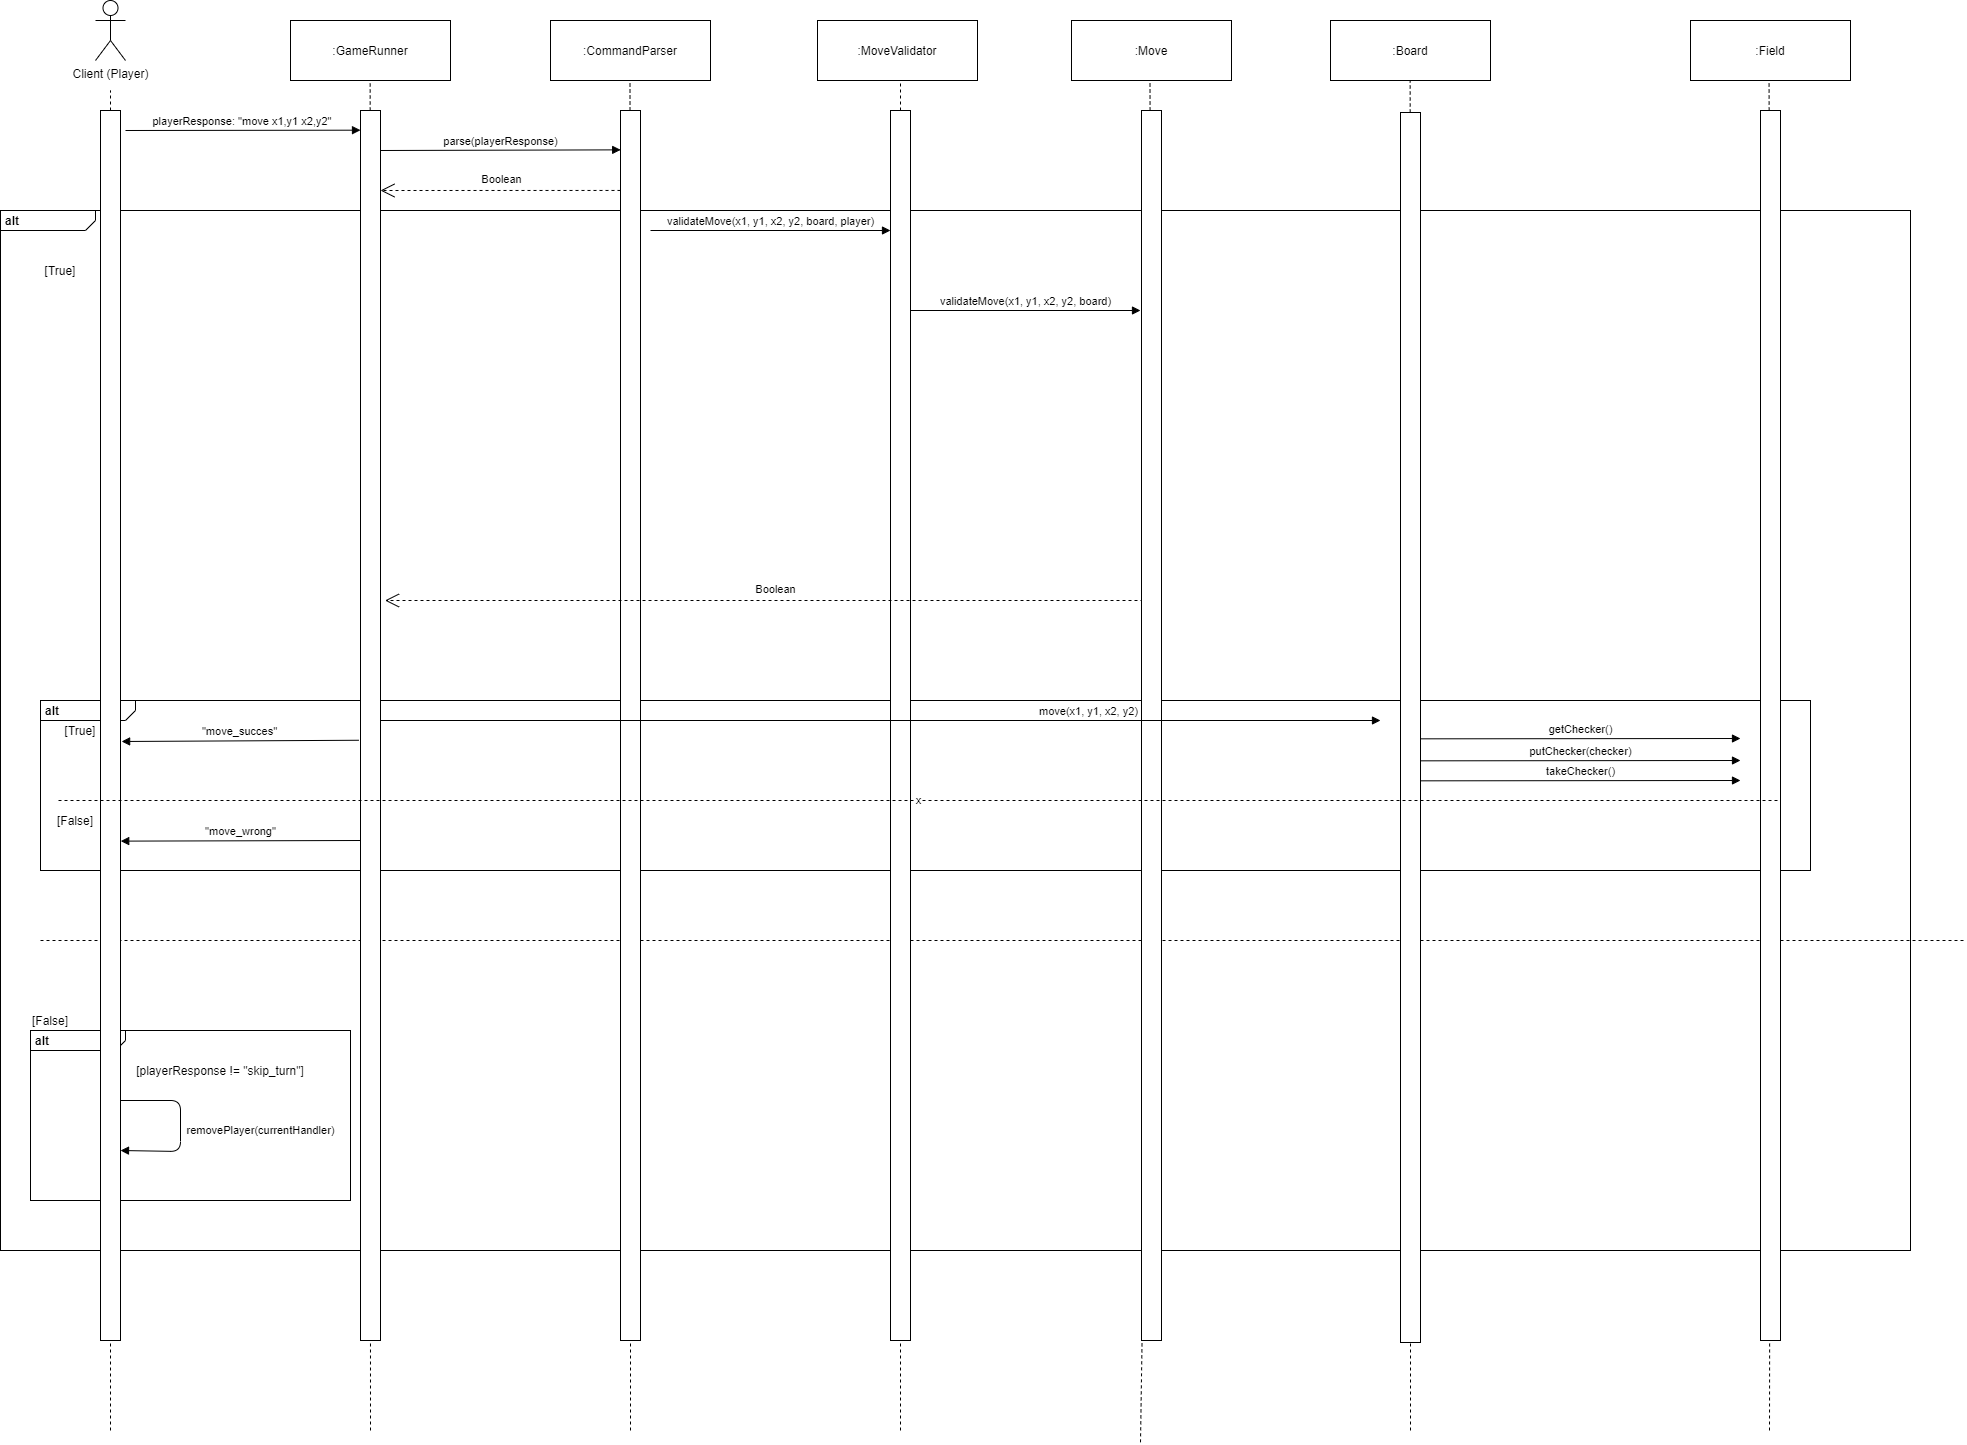

The diagram above was exported from draw.io. Its source (the exported page's mxGraphModel, read from the mxfile embedded in the PNG):
<mxGraphModel dx="1705" dy="3118" grid="1" gridSize="10" guides="1" tooltips="1" connect="1" arrows="1" fold="1" page="1" pageScale="1" pageWidth="827" pageHeight="1169" math="0" shadow="0">
  <root>
    <mxCell id="0" />
    <mxCell id="1" parent="0" />
    <mxCell id="Ock3qhk-D4_vXCYMCdbb-20" value="&lt;p style=&quot;margin: 0px ; margin-top: 4px ; margin-left: 5px ; text-align: left&quot;&gt;&lt;b&gt;alt&lt;/b&gt;&lt;/p&gt;" style="html=1;shape=mxgraph.sysml.package;overflow=fill;labelX=95;align=left;spacingLeft=5;verticalAlign=top;spacingTop=-3;" parent="1" vertex="1">
      <mxGeometry x="10" y="-2070" width="1910" height="1040" as="geometry" />
    </mxCell>
    <mxCell id="Ock3qhk-D4_vXCYMCdbb-68" value="&lt;p style=&quot;margin: 0px ; margin-top: 4px ; margin-left: 5px ; text-align: left&quot;&gt;&lt;b&gt;alt&lt;/b&gt;&lt;/p&gt;" style="html=1;shape=mxgraph.sysml.package;overflow=fill;labelX=95;align=left;spacingLeft=5;verticalAlign=top;spacingTop=-3;" parent="1" vertex="1">
      <mxGeometry x="40" y="-1250" width="320" height="170" as="geometry" />
    </mxCell>
    <mxCell id="Ock3qhk-D4_vXCYMCdbb-52" value="&lt;p style=&quot;margin: 0px ; margin-top: 4px ; margin-left: 5px ; text-align: left&quot;&gt;&lt;b&gt;alt&lt;/b&gt;&lt;/p&gt;" style="html=1;shape=mxgraph.sysml.package;overflow=fill;labelX=95;align=left;spacingLeft=5;verticalAlign=top;spacingTop=-3;" parent="1" vertex="1">
      <mxGeometry x="50" y="-1580" width="1770" height="170" as="geometry" />
    </mxCell>
    <mxCell id="Ock3qhk-D4_vXCYMCdbb-1" value="Client (Player)" style="shape=umlActor;html=1;verticalLabelPosition=bottom;verticalAlign=top;align=center;" parent="1" vertex="1">
      <mxGeometry x="105" y="-2280" width="30" height="60" as="geometry" />
    </mxCell>
    <mxCell id="Ock3qhk-D4_vXCYMCdbb-5" value="" style="endArrow=none;dashed=1;html=1;" parent="1" source="Ock3qhk-D4_vXCYMCdbb-69" edge="1">
      <mxGeometry width="50" height="50" relative="1" as="geometry">
        <mxPoint x="120" y="-641.1112467447916" as="sourcePoint" />
        <mxPoint x="120" y="-2190" as="targetPoint" />
      </mxGeometry>
    </mxCell>
    <mxCell id="Ock3qhk-D4_vXCYMCdbb-6" value="playerResponse: &quot;move x1,y1 x2,y2&quot;&amp;nbsp;" style="html=1;verticalAlign=bottom;endArrow=block;strokeWidth=1;entryX=0;entryY=0.016;entryDx=0;entryDy=0;entryPerimeter=0;" parent="1" target="Ock3qhk-D4_vXCYMCdbb-55" edge="1">
      <mxGeometry width="80" relative="1" as="geometry">
        <mxPoint x="135" y="-2150" as="sourcePoint" />
        <mxPoint x="360" y="-2150" as="targetPoint" />
      </mxGeometry>
    </mxCell>
    <mxCell id="Ock3qhk-D4_vXCYMCdbb-10" value=":GameRunner" style="shape=rect;html=1;whiteSpace=wrap;align=center;" parent="1" vertex="1">
      <mxGeometry x="300" y="-2260" width="160" height="60" as="geometry" />
    </mxCell>
    <mxCell id="Ock3qhk-D4_vXCYMCdbb-11" value="" style="endArrow=none;dashed=1;html=1;" parent="1" edge="1">
      <mxGeometry width="50" height="50" relative="1" as="geometry">
        <mxPoint x="380" y="-850" as="sourcePoint" />
        <mxPoint x="379.65999999999985" y="-2200" as="targetPoint" />
      </mxGeometry>
    </mxCell>
    <mxCell id="Ock3qhk-D4_vXCYMCdbb-12" value=":CommandParser" style="shape=rect;html=1;whiteSpace=wrap;align=center;" parent="1" vertex="1">
      <mxGeometry x="560" y="-2260" width="160" height="60" as="geometry" />
    </mxCell>
    <mxCell id="Ock3qhk-D4_vXCYMCdbb-13" value="" style="endArrow=none;dashed=1;html=1;" parent="1" source="Ock3qhk-D4_vXCYMCdbb-71" edge="1">
      <mxGeometry width="50" height="50" relative="1" as="geometry">
        <mxPoint x="640" y="-590" as="sourcePoint" />
        <mxPoint x="639.4999999999999" y="-2200" as="targetPoint" />
      </mxGeometry>
    </mxCell>
    <mxCell id="Ock3qhk-D4_vXCYMCdbb-14" value="parse(playerResponse)" style="html=1;verticalAlign=bottom;endArrow=block;strokeWidth=1;entryX=0.009;entryY=0.032;entryDx=0;entryDy=0;entryPerimeter=0;" parent="1" target="Ock3qhk-D4_vXCYMCdbb-71" edge="1">
      <mxGeometry width="80" relative="1" as="geometry">
        <mxPoint x="390" y="-2130" as="sourcePoint" />
        <mxPoint x="615" y="-2130" as="targetPoint" />
      </mxGeometry>
    </mxCell>
    <mxCell id="Ock3qhk-D4_vXCYMCdbb-15" value=":MoveValidator" style="shape=rect;html=1;whiteSpace=wrap;align=center;" parent="1" vertex="1">
      <mxGeometry x="827" y="-2260" width="160" height="60" as="geometry" />
    </mxCell>
    <mxCell id="Ock3qhk-D4_vXCYMCdbb-16" value="" style="endArrow=none;dashed=1;html=1;" parent="1" source="Ock3qhk-D4_vXCYMCdbb-73" edge="1">
      <mxGeometry width="50" height="50" relative="1" as="geometry">
        <mxPoint x="910" y="-592.3529411764705" as="sourcePoint" />
        <mxPoint x="910" y="-2200" as="targetPoint" />
      </mxGeometry>
    </mxCell>
    <mxCell id="Ock3qhk-D4_vXCYMCdbb-17" value="validateMove(x1, y1, x2, y2, board, player)" style="html=1;verticalAlign=bottom;endArrow=block;strokeWidth=1;" parent="1" edge="1">
      <mxGeometry width="80" relative="1" as="geometry">
        <mxPoint x="659.9999999999998" y="-2050" as="sourcePoint" />
        <mxPoint x="900" y="-2050" as="targetPoint" />
      </mxGeometry>
    </mxCell>
    <mxCell id="Ock3qhk-D4_vXCYMCdbb-19" value="Boolean" style="endArrow=open;endSize=12;dashed=1;html=1;strokeWidth=1;exitX=0;exitY=0.065;exitDx=0;exitDy=0;exitPerimeter=0;" parent="1" source="Ock3qhk-D4_vXCYMCdbb-71" edge="1">
      <mxGeometry x="-0.0067" y="-11" width="160" relative="1" as="geometry">
        <mxPoint x="610" y="-2090" as="sourcePoint" />
        <mxPoint x="390" y="-2090" as="targetPoint" />
        <mxPoint as="offset" />
      </mxGeometry>
    </mxCell>
    <mxCell id="Ock3qhk-D4_vXCYMCdbb-21" value="[True]" style="text;html=1;strokeColor=none;fillColor=none;align=center;verticalAlign=middle;whiteSpace=wrap;rounded=0;" parent="1" vertex="1">
      <mxGeometry x="50" y="-2020" width="40" height="20" as="geometry" />
    </mxCell>
    <mxCell id="Ock3qhk-D4_vXCYMCdbb-45" value="&quot;move_succes&quot;" style="html=1;verticalAlign=bottom;endArrow=block;strokeWidth=1;exitX=-0.089;exitY=0.512;exitDx=0;exitDy=0;exitPerimeter=0;entryX=1.056;entryY=0.513;entryDx=0;entryDy=0;entryPerimeter=0;" parent="1" source="Ock3qhk-D4_vXCYMCdbb-55" target="Ock3qhk-D4_vXCYMCdbb-69" edge="1">
      <mxGeometry width="80" relative="1" as="geometry">
        <mxPoint x="350.0000000000002" y="-1540" as="sourcePoint" />
        <mxPoint x="140" y="-1540" as="targetPoint" />
      </mxGeometry>
    </mxCell>
    <mxCell id="Ock3qhk-D4_vXCYMCdbb-46" value=":Board" style="shape=rect;html=1;whiteSpace=wrap;align=center;" parent="1" vertex="1">
      <mxGeometry x="1340" y="-2260" width="160" height="60" as="geometry" />
    </mxCell>
    <mxCell id="Ock3qhk-D4_vXCYMCdbb-47" value="" style="endArrow=none;dashed=1;html=1;" parent="1" source="Ock3qhk-D4_vXCYMCdbb-77" edge="1">
      <mxGeometry width="50" height="50" relative="1" as="geometry">
        <mxPoint x="1778.57" y="-592.3529411764703" as="sourcePoint" />
        <mxPoint x="1778.57" y="-2200.0000000000005" as="targetPoint" />
      </mxGeometry>
    </mxCell>
    <mxCell id="Ock3qhk-D4_vXCYMCdbb-49" value="&quot;move_wrong&quot;" style="html=1;verticalAlign=bottom;endArrow=block;strokeWidth=1;entryX=1.011;entryY=0.594;entryDx=0;entryDy=0;entryPerimeter=0;" parent="1" target="Ock3qhk-D4_vXCYMCdbb-69" edge="1">
      <mxGeometry width="80" relative="1" as="geometry">
        <mxPoint x="370" y="-1440" as="sourcePoint" />
        <mxPoint x="145" y="-1440" as="targetPoint" />
      </mxGeometry>
    </mxCell>
    <mxCell id="Ock3qhk-D4_vXCYMCdbb-50" value="[True]" style="text;html=1;strokeColor=none;fillColor=none;align=center;verticalAlign=middle;whiteSpace=wrap;rounded=0;" parent="1" vertex="1">
      <mxGeometry x="70" y="-1560" width="40" height="20" as="geometry" />
    </mxCell>
    <mxCell id="Ock3qhk-D4_vXCYMCdbb-51" value="[False]" style="text;html=1;strokeColor=none;fillColor=none;align=center;verticalAlign=middle;whiteSpace=wrap;rounded=0;" parent="1" vertex="1">
      <mxGeometry x="65" y="-1470" width="40" height="20" as="geometry" />
    </mxCell>
    <mxCell id="Ock3qhk-D4_vXCYMCdbb-53" value="" style="endArrow=none;dashed=1;html=1;" parent="1" edge="1">
      <mxGeometry width="50" height="50" relative="1" as="geometry">
        <mxPoint x="50" y="-1340" as="sourcePoint" />
        <mxPoint x="1974" y="-1340" as="targetPoint" />
      </mxGeometry>
    </mxCell>
    <mxCell id="Ock3qhk-D4_vXCYMCdbb-54" value="[False]" style="text;html=1;strokeColor=none;fillColor=none;align=center;verticalAlign=middle;whiteSpace=wrap;rounded=0;" parent="1" vertex="1">
      <mxGeometry x="40" y="-1270" width="40" height="20" as="geometry" />
    </mxCell>
    <mxCell id="Ock3qhk-D4_vXCYMCdbb-55" value="" style="rounded=0;whiteSpace=wrap;html=1;" parent="1" vertex="1">
      <mxGeometry x="370" y="-2170" width="20" height="1230" as="geometry" />
    </mxCell>
    <mxCell id="Ock3qhk-D4_vXCYMCdbb-56" value=":Field" style="shape=rect;html=1;whiteSpace=wrap;align=center;" parent="1" vertex="1">
      <mxGeometry x="1700" y="-2260" width="160" height="60" as="geometry" />
    </mxCell>
    <mxCell id="Ock3qhk-D4_vXCYMCdbb-57" value="" style="endArrow=none;dashed=1;html=1;" parent="1" source="Ock3qhk-D4_vXCYMCdbb-75" edge="1">
      <mxGeometry width="50" height="50" relative="1" as="geometry">
        <mxPoint x="1419.66" y="-592.3529411764698" as="sourcePoint" />
        <mxPoint x="1419.66" y="-2200.0000000000005" as="targetPoint" />
      </mxGeometry>
    </mxCell>
    <mxCell id="Ock3qhk-D4_vXCYMCdbb-58" value="getChecker()" style="html=1;verticalAlign=bottom;endArrow=block;strokeWidth=1;" parent="1" edge="1">
      <mxGeometry width="80" relative="1" as="geometry">
        <mxPoint x="1430" y="-1541.67" as="sourcePoint" />
        <mxPoint x="1750" y="-1542" as="targetPoint" />
      </mxGeometry>
    </mxCell>
    <mxCell id="Ock3qhk-D4_vXCYMCdbb-59" value="putChecker(checker)" style="html=1;verticalAlign=bottom;endArrow=block;strokeWidth=1;" parent="1" edge="1">
      <mxGeometry width="80" relative="1" as="geometry">
        <mxPoint x="1430" y="-1519.67" as="sourcePoint" />
        <mxPoint x="1750" y="-1520" as="targetPoint" />
      </mxGeometry>
    </mxCell>
    <mxCell id="Ock3qhk-D4_vXCYMCdbb-60" value="takeChecker()" style="html=1;verticalAlign=bottom;endArrow=block;strokeWidth=1;" parent="1" edge="1">
      <mxGeometry width="80" relative="1" as="geometry">
        <mxPoint x="1430" y="-1499.67" as="sourcePoint" />
        <mxPoint x="1750" y="-1500" as="targetPoint" />
      </mxGeometry>
    </mxCell>
    <mxCell id="Ock3qhk-D4_vXCYMCdbb-63" value="[playerResponse != &quot;skip_turn&quot;]" style="text;html=1;strokeColor=none;fillColor=none;align=center;verticalAlign=middle;whiteSpace=wrap;rounded=0;" parent="1" vertex="1">
      <mxGeometry x="100" y="-1220" width="260" height="20" as="geometry" />
    </mxCell>
    <mxCell id="Ock3qhk-D4_vXCYMCdbb-69" value="" style="rounded=0;whiteSpace=wrap;html=1;" parent="1" vertex="1">
      <mxGeometry x="110" y="-2170" width="20" height="1230" as="geometry" />
    </mxCell>
    <mxCell id="Ock3qhk-D4_vXCYMCdbb-70" value="" style="endArrow=none;dashed=1;html=1;" parent="1" target="Ock3qhk-D4_vXCYMCdbb-69" edge="1">
      <mxGeometry width="50" height="50" relative="1" as="geometry">
        <mxPoint x="120" y="-850" as="sourcePoint" />
        <mxPoint x="120" y="-2190" as="targetPoint" />
      </mxGeometry>
    </mxCell>
    <mxCell id="Ock3qhk-D4_vXCYMCdbb-71" value="" style="rounded=0;whiteSpace=wrap;html=1;" parent="1" vertex="1">
      <mxGeometry x="630" y="-2170" width="20" height="1230" as="geometry" />
    </mxCell>
    <mxCell id="Ock3qhk-D4_vXCYMCdbb-72" value="" style="endArrow=none;dashed=1;html=1;" parent="1" target="Ock3qhk-D4_vXCYMCdbb-71" edge="1">
      <mxGeometry width="50" height="50" relative="1" as="geometry">
        <mxPoint x="640" y="-850" as="sourcePoint" />
        <mxPoint x="639.5" y="-2200" as="targetPoint" />
      </mxGeometry>
    </mxCell>
    <mxCell id="Ock3qhk-D4_vXCYMCdbb-73" value="" style="rounded=0;whiteSpace=wrap;html=1;" parent="1" vertex="1">
      <mxGeometry x="900" y="-2170" width="20" height="1230" as="geometry" />
    </mxCell>
    <mxCell id="Ock3qhk-D4_vXCYMCdbb-74" value="" style="endArrow=none;dashed=1;html=1;" parent="1" target="Ock3qhk-D4_vXCYMCdbb-73" edge="1">
      <mxGeometry width="50" height="50" relative="1" as="geometry">
        <mxPoint x="910" y="-850" as="sourcePoint" />
        <mxPoint x="910" y="-2200" as="targetPoint" />
      </mxGeometry>
    </mxCell>
    <mxCell id="Ock3qhk-D4_vXCYMCdbb-44" value="Boolean" style="endArrow=open;endSize=12;dashed=1;html=1;strokeWidth=1;" parent="1" edge="1">
      <mxGeometry x="-0.0067" y="-11" width="160" relative="1" as="geometry">
        <mxPoint x="1170.999760044643" y="-1680" as="sourcePoint" />
        <mxPoint x="394.5" y="-1680" as="targetPoint" />
        <mxPoint as="offset" />
      </mxGeometry>
    </mxCell>
    <mxCell id="Ock3qhk-D4_vXCYMCdbb-75" value="" style="rounded=0;whiteSpace=wrap;html=1;" parent="1" vertex="1">
      <mxGeometry x="1410" y="-2168" width="20" height="1230" as="geometry" />
    </mxCell>
    <mxCell id="Ock3qhk-D4_vXCYMCdbb-76" value="" style="endArrow=none;dashed=1;html=1;" parent="1" target="Ock3qhk-D4_vXCYMCdbb-75" edge="1">
      <mxGeometry width="50" height="50" relative="1" as="geometry">
        <mxPoint x="1420" y="-850" as="sourcePoint" />
        <mxPoint x="1419.6599999999999" y="-2200.0000000000005" as="targetPoint" />
      </mxGeometry>
    </mxCell>
    <mxCell id="Ock3qhk-D4_vXCYMCdbb-77" value="" style="rounded=0;whiteSpace=wrap;html=1;" parent="1" vertex="1">
      <mxGeometry x="1770" y="-2170" width="20" height="1230" as="geometry" />
    </mxCell>
    <mxCell id="Ock3qhk-D4_vXCYMCdbb-78" value="" style="endArrow=none;dashed=1;html=1;" parent="1" target="Ock3qhk-D4_vXCYMCdbb-77" edge="1">
      <mxGeometry width="50" height="50" relative="1" as="geometry">
        <mxPoint x="1779" y="-850" as="sourcePoint" />
        <mxPoint x="1778.5699999999997" y="-2200.0000000000005" as="targetPoint" />
      </mxGeometry>
    </mxCell>
    <mxCell id="c1UCRXB2548m1q36GZ7D-1" value=":Move" style="shape=rect;html=1;whiteSpace=wrap;align=center;" parent="1" vertex="1">
      <mxGeometry x="1081" y="-2260" width="160" height="60" as="geometry" />
    </mxCell>
    <mxCell id="Ock3qhk-D4_vXCYMCdbb-64" value="removePlayer(currentHandler)" style="html=1;verticalAlign=bottom;endArrow=block;strokeWidth=1;" parent="1" edge="1">
      <mxGeometry x="0.1702" y="80" width="80" relative="1" as="geometry">
        <mxPoint x="130" y="-1180" as="sourcePoint" />
        <mxPoint x="130" y="-1130" as="targetPoint" />
        <Array as="points">
          <mxPoint x="190" y="-1180" />
          <mxPoint x="190" y="-1129" />
        </Array>
        <mxPoint y="-1" as="offset" />
      </mxGeometry>
    </mxCell>
    <mxCell id="c1UCRXB2548m1q36GZ7D-2" value="" style="endArrow=none;dashed=1;html=1;" parent="1" source="c1UCRXB2548m1q36GZ7D-3" edge="1">
      <mxGeometry width="50" height="50" relative="1" as="geometry">
        <mxPoint x="1150" y="-838.1479899088541" as="sourcePoint" />
        <mxPoint x="1159.5" y="-2200" as="targetPoint" />
      </mxGeometry>
    </mxCell>
    <mxCell id="c1UCRXB2548m1q36GZ7D-3" value="" style="rounded=0;whiteSpace=wrap;html=1;" parent="1" vertex="1">
      <mxGeometry x="1151" y="-2170" width="20" height="1230" as="geometry" />
    </mxCell>
    <mxCell id="c1UCRXB2548m1q36GZ7D-4" value="" style="endArrow=none;dashed=1;html=1;" parent="1" target="c1UCRXB2548m1q36GZ7D-3" edge="1">
      <mxGeometry width="50" height="50" relative="1" as="geometry">
        <mxPoint x="1150.0000000000002" y="-838.147989908854" as="sourcePoint" />
        <mxPoint x="1159.4999999999998" y="-2200" as="targetPoint" />
      </mxGeometry>
    </mxCell>
    <mxCell id="Ock3qhk-D4_vXCYMCdbb-48" value="move(x1, y1, x2, y2)" style="html=1;verticalAlign=bottom;endArrow=block;strokeWidth=1;" parent="1" edge="1">
      <mxGeometry x="0.4167" width="80" relative="1" as="geometry">
        <mxPoint x="389.9999999999998" y="-1560" as="sourcePoint" />
        <mxPoint x="1390" y="-1560" as="targetPoint" />
        <mxPoint as="offset" />
      </mxGeometry>
    </mxCell>
    <mxCell id="Ock3qhk-D4_vXCYMCdbb-26" value="x" style="endArrow=none;dashed=1;html=1;" parent="1" edge="1">
      <mxGeometry width="50" height="50" relative="1" as="geometry">
        <mxPoint x="68" y="-1480" as="sourcePoint" />
        <mxPoint x="1788" y="-1480" as="targetPoint" />
      </mxGeometry>
    </mxCell>
    <mxCell id="c1UCRXB2548m1q36GZ7D-5" value="validateMove(x1, y1, x2, y2, board)" style="html=1;verticalAlign=bottom;endArrow=block;strokeWidth=1;" parent="1" edge="1">
      <mxGeometry width="80" relative="1" as="geometry">
        <mxPoint x="919.9999999999998" y="-1970" as="sourcePoint" />
        <mxPoint x="1150" y="-1970" as="targetPoint" />
      </mxGeometry>
    </mxCell>
  </root>
</mxGraphModel>